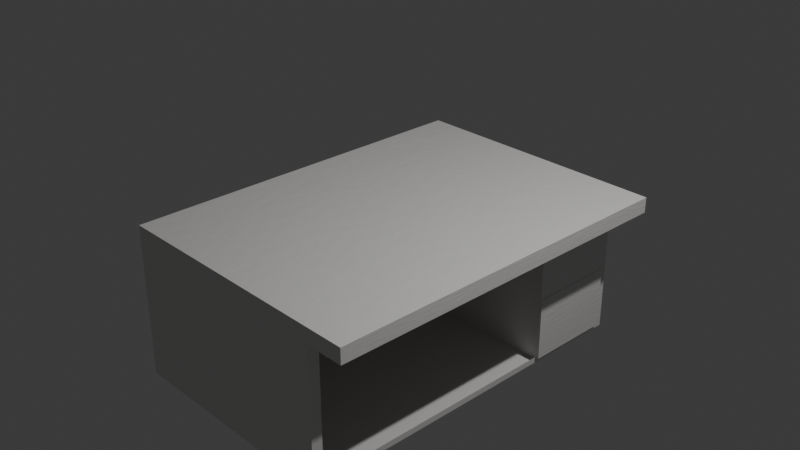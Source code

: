 # Source: desk_human_lab.blend  (saved by Blender 4.2.66; exported with 4.5.12 LTS)
import bpy
from mathutils import Matrix  # noqa: F401  (used for matrix-valued properties, if any)

bpy.ops.wm.read_factory_settings(use_empty=True)
scene = bpy.context.scene
scene.name = 'Scene'

# ---- collections
col_collection = bpy.data.collections.new('Collection'); scene.collection.children.link(col_collection)

# ---- materials (node trees are filled in below, after node groups)
mat_white_leather = bpy.data.materials.new('White Leather')

# ---- material node trees
mat_white_leather.use_nodes = True; mat_white_leather.node_tree.nodes.clear()
_N = mat_white_leather.node_tree.nodes; _L = mat_white_leather.node_tree.links
n0 = _N.new('ShaderNodeTexCoord'); n0.name = 'Texture Coordinate'; n0.location = (-2013, 565)
n1 = _N.new('ShaderNodeTexVoronoi'); n1.name = 'Voronoi Texture.001'; n1.location = (-987, 126)
n1.feature = 'DISTANCE_TO_EDGE'
n1.inputs[2].default_value = 40.0
n2 = _N.new('ShaderNodeMix'); n2.name = 'Mix'; n2.location = (-794, 352)
n2.data_type = 'RGBA'
n2.blend_type = 'MULTIPLY'
n2.inputs[0].default_value = 0.82
n3 = _N.new('ShaderNodeTexVoronoi'); n3.name = 'Voronoi Texture'; n3.location = (-1045, 429)
n3.feature = 'DISTANCE_TO_EDGE'
n3.inputs[2].default_value = 75.0
n4 = _N.new('ShaderNodeTexNoise'); n4.name = 'Noise Texture'; n4.location = (-1031, -258)
n4.inputs[2].default_value = 25.0
n4.inputs[3].default_value = 16.0
n5 = _N.new('ShaderNodeTexNoise'); n5.name = 'Noise Texture.001'; n5.location = (-1038, -528)
n5.inputs[3].default_value = 16.0
n6 = _N.new('ShaderNodeValToRGB'); n6.name = 'Color Ramp.001'; n6.location = (-794, -157)
while len(n6.color_ramp.elements) > 1: n6.color_ramp.elements.remove(n6.color_ramp.elements[-1])
n6.color_ramp.elements[0].position = 0.0; n6.color_ramp.elements[0].color = (1.0, 1.0, 1.0, 1.0)
_e = n6.color_ramp.elements.new(1.0); _e.color = (1.0, 1.0, 1.0, 1.0)
n7 = _N.new('ShaderNodeValToRGB'); n7.name = 'Color Ramp.002'; n7.location = (-787, -509)
while len(n7.color_ramp.elements) > 1: n7.color_ramp.elements.remove(n7.color_ramp.elements[-1])
n7.color_ramp.elements[0].position = 0.48; n7.color_ramp.elements[0].color = (0.0, 0.0, 0.0, 1.0)
_e = n7.color_ramp.elements.new(1.0); _e.color = (1.0, 1.0, 1.0, 1.0)
n8 = _N.new('ShaderNodeTexNoise'); n8.name = 'Noise Texture.002'; n8.location = (-1038, -823)
n8.inputs[2].default_value = 2.0
n8.inputs[3].default_value = 15.0
n8.inputs[4].default_value = 0.38
n9 = _N.new('ShaderNodeValToRGB'); n9.name = 'Color Ramp'; n9.location = (-589, 363)
while len(n9.color_ramp.elements) > 1: n9.color_ramp.elements.remove(n9.color_ramp.elements[-1])
n9.color_ramp.elements[0].position = 0.0; n9.color_ramp.elements[0].color = (1.0, 1.0, 1.0, 1.0)
_e = n9.color_ramp.elements.new(0.01818); _e.color = (0.0, 0.0, 0.0, 1.0)
n10 = _N.new('ShaderNodeMix'); n10.name = 'Mix.001'; n10.location = (-186, 339)
n10.data_type = 'RGBA'
n11 = _N.new('ShaderNodeMapping'); n11.name = 'Mapping'; n11.location = (-1841, 550)
n11.inputs[3].default_value = (6.0, 6.0, 6.0)
n12 = _N.new('ShaderNodeTexNoise'); n12.name = 'Noise Texture.003'; n12.location = (-232, -28)
n12.inputs[2].default_value = 146.1
n12.inputs[3].default_value = 0.0
n12.inputs[4].default_value = 0.0
n13 = _N.new('ShaderNodeValToRGB'); n13.name = 'Color Ramp.005'; n13.location = (-12, -44)
while len(n13.color_ramp.elements) > 1: n13.color_ramp.elements.remove(n13.color_ramp.elements[-1])
n13.color_ramp.elements[0].position = 0.0; n13.color_ramp.elements[0].color = (0.0, 0.0, 0.0, 1.0)
_e = n13.color_ramp.elements.new(1.0); _e.color = (1.0, 1.0, 1.0, 1.0)
n14 = _N.new('ShaderNodeValToRGB'); n14.name = 'Color Ramp.004'; n14.location = (-660, -799)
while len(n14.color_ramp.elements) > 1: n14.color_ramp.elements.remove(n14.color_ramp.elements[-1])
n14.color_ramp.elements[0].position = 0.3236; n14.color_ramp.elements[0].color = (0.0, 0.0, 0.0, 1.0)
_e = n14.color_ramp.elements.new(0.6073); _e.color = (1.0, 1.0, 1.0, 1.0)
n15 = _N.new('ShaderNodeOutputMaterial'); n15.name = 'Material Output'; n15.location = (2053, 258)
n16 = _N.new('ShaderNodeValToRGB'); n16.name = 'Color Ramp.003'; n16.location = (753, 498)
while len(n16.color_ramp.elements) > 1: n16.color_ramp.elements.remove(n16.color_ramp.elements[-1])
n16.color_ramp.elements[0].position = 0.0; n16.color_ramp.elements[0].color = (1.0, 0.8634, 0.7386, 1.0)
_e = n16.color_ramp.elements.new(0.68); _e.color = (0.8021, 0.8021, 0.8021, 1.0)
n17 = _N.new('ShaderNodeBump'); n17.name = 'Bump.001'; n17.location = (-206, -739)
n17.inputs[0].default_value = 0.07
n17.inputs[1].default_value = 0.03
n17.inputs[2].default_value = 1.0
n18 = _N.new('ShaderNodeMix'); n18.name = 'Mix.002'; n18.location = (308, 104)
n18.data_type = 'RGBA'
n18.inputs[6].default_value = (0.0, 0.0, 0.0, 1.0)
n19 = _N.new('ShaderNodeBump'); n19.name = 'Bump'; n19.location = (969, 73)
n19.inputs[0].default_value = 0.3
n19.inputs[1].default_value = 0.003
n19.inputs[2].default_value = 1.0
n20 = _N.new('ShaderNodeBsdfPrincipled'); n20.name = 'Principled BSDF'; n20.location = (1595, 258)
n20.distribution = 'GGX'
n20.subsurface_method = 'RANDOM_WALK_SKIN'
n20.inputs[2].default_value = 0.4309
n20.inputs[3].default_value = 1.45
n20.inputs[25].default_value = 0.0
n20.inputs[26].default_value = (0.1899, 0.1899, 0.1899, 1.0)
n20.inputs[27].default_value = (0.0, 0.0, 0.0, 1.0)
n20.inputs[28].default_value = 1.0
_L.new(n1.outputs[0], n2.inputs[6])
_L.new(n3.outputs[0], n2.inputs[7])
_L.new(n2.outputs[2], n9.inputs[0])
_L.new(n9.outputs[0], n10.inputs[0])
_L.new(n4.outputs[1], n6.inputs[0])
_L.new(n5.outputs[1], n7.inputs[0])
_L.new(n6.outputs[0], n10.inputs[6])
_L.new(n7.outputs[0], n10.inputs[7])
_L.new(n16.outputs[0], n20.inputs[0])
_L.new(n19.outputs[0], n20.inputs[5])
_L.new(n11.outputs[0], n3.inputs[0])
_L.new(n11.outputs[0], n1.inputs[0])
_L.new(n11.outputs[0], n4.inputs[0])
_L.new(n11.outputs[0], n5.inputs[0])
_L.new(n17.outputs[0], n19.inputs[4])
_L.new(n11.outputs[0], n8.inputs[0])
_L.new(n8.outputs[1], n14.inputs[0])
_L.new(n14.outputs[0], n17.inputs[3])
_L.new(n10.outputs[2], n16.inputs[0])
_L.new(n10.outputs[2], n18.inputs[0])
_L.new(n11.outputs[0], n12.inputs[0])
_L.new(n13.outputs[0], n18.inputs[7])
_L.new(n12.outputs[1], n13.inputs[0])
_L.new(n18.outputs[2], n19.inputs[3])
_L.new(n0.outputs[3], n11.inputs[0])
_L.new(n20.outputs[0], n15.inputs[0])
n15.is_active_output = True

# ---- world
world_world = bpy.data.worlds.new('World'); scene.world = world_world
world_world.use_nodes = True; world_world.node_tree.nodes.clear()
_N = world_world.node_tree.nodes; _L = world_world.node_tree.links
n0 = _N.new('ShaderNodeOutputWorld'); n0.name = 'World Output'; n0.location = (300, 300)
n1 = _N.new('ShaderNodeBackground'); n1.name = 'Background'; n1.location = (10, 300)
n1.inputs[0].default_value = (0.05088, 0.05088, 0.05088, 1.0)
_L.new(n1.outputs[0], n0.inputs[0])
n0.is_active_output = True
world_world.color = (0.05088, 0.05088, 0.05088)
world_world.sun_shadow_jitter_overblur = 0.0

# ---- cameras
cam_camera = bpy.data.cameras.new('Camera')
cam_camera.clip_end = 100.0
cam_camera.ortho_scale = 7.314

# ---- lights
light_light = bpy.data.lights.new('Light', 'POINT')
light_light.energy = 1000.0
light_light.shadow_soft_size = 0.1

# ---- meshes
me_cube = bpy.data.meshes.new('Cube')
me_cube.from_pydata([(1.0, 1.0, 1.0), (1.0, 1.0, -1.0), (1.0, -1.0, 1.0), (1.0, -1.0, -1.0), (-1.0, 1.0, 1.0), (-1.0, 1.0, -1.0), (-1.0, -1.0, 1.0), (-1.0, -1.0, -1.0), (0.7162, 0.9417, -1.798), (0.7162, -1.0, 1.0), (0.7162, -0.9417, -1.798), (0.7162, 1.0, 1.0), (-1.0, 1.0, -18.99), (-1.0, -1.0, -18.99), (0.7162, 0.9417, -18.19), (0.7162, -0.9417, -18.19), (0.7162, 1.0, -1.0), (0.7162, -1.0, -1.0), (0.7162, 1.0, -18.99), (0.7162, -1.0, -18.99), (-1.0, 0.489, -1.0), (1.0, 0.489, 1.0), (-1.0, 0.489, 1.0), (1.0, 0.489, -1.0), (0.7162, 0.489, -1.0), (0.7162, 0.489, 1.0), (-1.0, 0.489, -18.99), (0.7162, 0.489, -18.99), (0.7162, 0.4605, -1.798), (0.7162, 0.4605, -18.19), (-1.0, -1.0, -9.995), (0.7162, -1.0, -9.995), (0.7162, 1.0, -9.995), (-1.0, 1.0, -9.995), (0.7162, -0.9417, -9.995), (0.7162, 0.9417, -9.995), (-1.0, 0.489, -9.995), (0.7162, 0.4605, -9.995), (0.7403, 0.9417, -1.798), (0.7403, 0.4605, -1.798), (0.7403, 0.9417, -9.995), (0.7403, 0.4605, -9.995), (0.7466, 0.9417, -9.995), (0.7466, 0.9417, -18.19), (0.7466, 0.4605, -18.19), (0.7466, 0.4605, -9.995)], [], [(25, 22, 6, 9), (17, 9, 6, 7), (20, 22, 4, 5), (24, 23, 3, 17), (23, 21, 2, 3), (16, 11, 0, 1), (5, 4, 11, 16), (31, 30, 13, 19), (3, 2, 9, 17), (21, 25, 9, 2), (26, 27, 19, 13), (33, 32, 18, 12), (36, 33, 12, 26), (28, 8, 16, 24), (29, 15, 19, 27), (34, 10, 17, 31), (35, 14, 18, 32), (14, 29, 27, 18), (10, 28, 24, 17), (30, 36, 26, 13), (14, 35, 42, 43), (12, 18, 27, 26), (0, 11, 25, 21), (1, 0, 21, 23), (16, 1, 23, 24), (7, 6, 22, 20), (11, 4, 22, 25), (28, 37, 41, 39), (7, 20, 36, 30), (8, 35, 32, 16), (15, 34, 31, 19), (20, 5, 33, 36), (5, 16, 32, 33), (17, 7, 30, 31), (38, 39, 41, 40), (35, 8, 38, 40), (8, 28, 39, 38), (37, 35, 40, 41), (42, 45, 44, 43), (35, 37, 45, 42), (37, 29, 44, 45), (29, 14, 43, 44), (25, 22, 26, 27)])
_uv = me_cube.uv_layers.new(name='UVMap')
_uv.uv.foreach_set('vector', [0.7784, -0.7644, 0.7784, -0.4244, 0.6909, -0.4244, 0.6909, -0.7644, -0.1404, -0.5563, -0.1404, -0.8206, 0.01087, -0.8206, 0.01087, -0.5563, 0.1421, -0.5563, 0.1421, -0.8206, 0.1871, -0.8206, 0.1871, -0.5563, 0.7159, 0.5085, 0.6909, 0.5085, 0.6909, 0.3118, 0.7159, 0.3118, 0.8084, -0.1294, 0.6909, -0.1294, 0.6909, -0.4244, 0.8084, -0.4244, 0.3384, -0.5563, 0.3384, -0.8206, 0.3634, -0.8206, 0.3634, -0.5563, 0.1871, -0.5563, 0.1871, -0.8206, 0.3384, -0.8206, 0.3384, -0.5563, -0.1404, 0.6321, 0.01087, 0.6321, 0.01087, 1.821, -0.1404, 1.821, -0.1654, -0.5563, -0.1654, -0.8206, -0.1404, -0.8206, -0.1404, -0.5563, 0.7784, -0.8206, 0.7784, -0.7644, 0.6909, -0.7644, 0.6909, -0.8206, 0.7784, -0.02821, 0.7784, 0.3118, 0.6909, 0.3118, 0.6909, -0.02821, 0.1871, 0.6321, 0.3384, 0.6321, 0.3384, 1.821, 0.1871, 1.821, 0.1421, 0.6321, 0.1871, 0.6321, 0.1871, 1.821, 0.1421, 1.821, 0.4109, -0.7152, 0.3685, -0.7152, 0.3634, -0.8206, 0.4084, -0.8206, 0.4109, 1.451, 0.5345, 1.451, 0.5396, 1.556, 0.4084, 1.556, 0.5345, 0.3679, 0.5345, -0.7152, 0.5396, -0.8206, 0.5396, 0.3679, 0.3685, 0.3679, 0.3685, 1.451, 0.3634, 1.556, 0.3634, 0.3679, 0.3685, 1.451, 0.4109, 1.451, 0.4084, 1.556, 0.3634, 1.556, 0.5345, -0.7152, 0.4109, -0.7152, 0.4084, -0.8206, 0.5396, -0.8206, 0.01087, 0.6321, 0.1421, 0.6321, 0.1421, 1.821, 0.01087, 1.821, 0.8932, 0.2624, 0.8932, -0.8206, 0.8959, -0.8206, 0.8959, 0.2624, 0.8084, -0.02821, 0.8084, 0.3118, 0.7784, 0.3118, 0.7784, -0.02821, 0.8084, -0.8206, 0.8084, -0.7644, 0.7784, -0.7644, 0.7784, -0.8206, 0.8084, -0.02821, 0.6909, -0.02821, 0.6909, -0.1294, 0.8084, -0.1294, 0.7159, 0.576, 0.6909, 0.576, 0.6909, 0.5085, 0.7159, 0.5085, 0.01087, -0.5563, 0.01087, -0.8206, 0.1421, -0.8206, 0.1421, -0.5563, 0.8084, -0.7644, 0.8084, -0.4244, 0.7784, -0.4244, 0.7784, -0.7644, 0.9007, -0.8206, 0.9007, 0.2624, 0.8986, 0.2624, 0.8986, -0.8206, 0.01087, -0.5563, 0.1421, -0.5563, 0.1421, 0.6321, 0.01087, 0.6321, 0.3685, -0.7152, 0.3685, 0.3679, 0.3634, 0.3679, 0.3634, -0.8206, 0.5345, 1.451, 0.5345, 0.3679, 0.5396, 0.3679, 0.5396, 1.556, 0.1421, -0.5563, 0.1871, -0.5563, 0.1871, 0.6321, 0.1421, 0.6321, 0.1871, -0.5563, 0.3384, -0.5563, 0.3384, 0.6321, 0.1871, 0.6321, -0.1404, -0.5563, 0.01087, -0.5563, 0.01087, 0.6321, -0.1404, 0.6321, 0.8084, -0.8206, 0.8508, -0.8206, 0.8508, 0.2624, 0.8084, 0.2624, 0.9007, 0.2624, 0.9007, -0.8206, 0.9028, -0.8206, 0.9028, 0.2624, 0.7159, 0.5025, 0.7159, 0.4389, 0.718, 0.4389, 0.718, 0.5025, 0.7201, 0.4389, 0.7201, 0.5025, 0.718, 0.5025, 0.718, 0.4389, 0.8508, -0.8206, 0.8932, -0.8206, 0.8932, 0.2624, 0.8508, 0.2624, 0.7159, 0.3754, 0.7159, 0.3118, 0.7186, 0.3118, 0.7186, 0.3754, 0.8986, -0.8206, 0.8986, 0.2624, 0.8959, 0.2624, 0.8959, -0.8206, 0.7186, 0.3754, 0.7186, 0.4389, 0.7159, 0.4389, 0.7159, 0.3754, 0.5396, -0.8206, 0.6909, -0.8206, 0.6909, 1.821, 0.5396, 1.821])
_uv = me_cube.uv_layers.new(name='automap')
_uv.uv.foreach_set('vector', [0.5605, 0.0142, 0.5605, 0.1001, 0.4861, 0.1001, 0.4861, 0.0142, 0.0142, 0.1001, 0.0142, 0.0, 0.1001, 0.0, 0.1001, 0.1001, 0.1745, 0.1001, 0.1745, 0.0, 0.2001, 0.0, 0.2001, 0.1001, 0.5484, 0.3746, 0.5342, 0.3746, 0.5342, 0.3002, 0.5484, 0.3002, 0.5861, 0.1745, 0.4861, 0.1745, 0.4861, 0.1001, 0.5861, 0.1001, 0.286, 0.1001, 0.286, 0.0, 0.3002, 0.0, 0.3002, 0.1001, 0.2001, 0.1001, 0.2001, 0.0, 0.286, 0.0, 0.286, 0.1001, 0.0142, 0.55, 0.1001, 0.55, 0.1001, 1.0, 0.0142, 1.0, 0.0, 0.1001, 0.0, 0.0, 0.0142, 0.0, 0.0142, 0.1001, 0.5605, 6.539e-09, 0.5605, 0.0142, 0.4861, 0.0142, 0.4861, 9.154e-10, 0.6201, 0.2746, 0.5342, 0.2746, 0.5342, 0.2001, 0.6201, 0.2001, 0.2001, 0.55, 0.286, 0.55, 0.286, 1.0, 0.2001, 1.0, 0.1745, 0.55, 0.2001, 0.55, 0.2001, 1.0, 0.1745, 1.0, 0.3271, 0.03992, 0.3031, 0.03992, 0.3002, 0.0, 0.3257, 0.0, 0.3271, 0.86, 0.3973, 0.86, 0.4002, 0.8999, 0.3257, 0.8999, 0.3973, 0.45, 0.3973, 0.03992, 0.4002, 0.0, 0.4002, 0.45, 0.3031, 0.45, 0.3031, 0.86, 0.3002, 0.8999, 0.3002, 0.45, 0.3031, 0.86, 0.3271, 0.86, 0.3257, 0.8999, 0.3002, 0.8999, 0.3973, 0.03992, 0.3271, 0.03992, 0.3257, 0.0, 0.4002, 0.0, 0.1001, 0.55, 0.1745, 0.55, 0.1745, 1.0, 0.1001, 1.0, 0.6201, 0.6102, 0.6201, 0.2001, 0.6216, 0.2001, 0.6216, 0.6102, 0.6201, 0.3002, 0.5342, 0.3002, 0.5342, 0.2746, 0.6201, 0.2746, 0.5861, 8.469e-09, 0.5861, 0.0142, 0.5605, 0.0142, 0.5605, 6.539e-09, 0.5861, 0.2001, 0.4861, 0.2001, 0.4861, 0.1745, 0.5861, 0.1745, 0.5484, 0.4002, 0.5342, 0.4002, 0.5342, 0.3746, 0.5484, 0.3746, 0.1001, 0.1001, 0.1001, 0.0, 0.1745, 0.0, 0.1745, 0.1001, 0.5861, 0.0142, 0.5861, 0.1001, 0.5605, 0.1001, 0.5605, 0.0142, 0.6243, 0.2001, 0.6243, 0.6102, 0.6231, 0.6102, 0.6231, 0.2001, 0.1001, 0.1001, 0.1745, 0.1001, 0.1745, 0.55, 0.1001, 0.55, 0.3031, 0.03992, 0.3031, 0.45, 0.3002, 0.45, 0.3002, 0.0, 0.3973, 0.86, 0.3973, 0.45, 0.4002, 0.45, 0.4002, 0.8999, 0.1745, 0.1001, 0.2001, 0.1001, 0.2001, 0.55, 0.1745, 0.55, 0.2001, 0.1001, 0.286, 0.1001, 0.286, 0.55, 0.2001, 0.55, 0.0142, 0.1001, 0.1001, 0.1001, 0.1001, 0.55, 0.0142, 0.55, 0.4861, 0.2001, 0.5101, 0.2001, 0.5101, 0.6102, 0.4861, 0.6102, 0.6243, 0.6102, 0.6243, 0.2001, 0.6255, 0.2001, 0.6255, 0.6102, 0.5342, 0.4724, 0.5342, 0.4484, 0.5354, 0.4484, 0.5354, 0.4724, 0.5354, 0.4724, 0.5354, 0.4965, 0.5342, 0.4965, 0.5342, 0.4724, 0.5101, 0.2001, 0.5342, 0.2001, 0.5342, 0.6102, 0.5101, 0.6102, 0.5342, 0.4243, 0.5342, 0.4002, 0.5357, 0.4002, 0.5357, 0.4243, 0.6231, 0.2001, 0.6231, 0.6102, 0.6216, 0.6102, 0.6216, 0.2001, 0.5357, 0.4243, 0.5357, 0.4484, 0.5342, 0.4484, 0.5342, 0.4243, 0.4002, 0.0, 0.4861, 0.0, 0.4861, 1.0, 0.4002, 1.0])
_uv.active_render = True
me_cube.materials.append(mat_white_leather)
me_cube.use_mirror_vertex_groups = False
me_cube.auto_texspace = False
me_cube.update()

# ---- objects
ob_desk = bpy.data.objects.new('Desk', me_cube)
ob_light = bpy.data.objects.new('Light', light_light)
ob_camera = bpy.data.objects.new('Camera', cam_camera)

# ---- transforms, parenting, visibility, modifiers, constraints
ob_desk.location = (0.0, 0.0, 0.0)
ob_desk.scale = (1.521, 2.083, 0.08671)
ob_desk.lock_rotations_4d = False
ob_desk.empty_display_type = 'ARROWS'
ob_desk.lineart.crease_threshold = 0.0
ob_light.location = (4.076, 1.005, 5.904)
ob_light.rotation_euler = (0.6503, 0.05522, 1.866)
ob_light.lock_rotations_4d = False
ob_light.empty_display_type = 'ARROWS'
ob_light.color = (0.0, 0.0, 0.0, 0.0)
ob_light.lineart.crease_threshold = 0.0
ob_camera.location = (7.359, -6.926, 4.958)
ob_camera.rotation_euler = (1.109, 0.0, 0.8149)
ob_camera.lock_rotations_4d = False
ob_camera.empty_display_type = 'ARROWS'
ob_camera.color = (0.0, 0.0, 0.0, 0.0)
ob_camera.display_type = 'WIRE'
ob_camera.lineart.crease_threshold = 0.0

# ---- collection membership
col_collection.objects.link(ob_desk)
col_collection.objects.link(ob_light)
col_collection.objects.link(ob_camera)

# ---- scene / render settings (as saved in the file)
scene.camera = ob_camera
scene.frame_start = 1; scene.frame_end = 250; scene.frame_set(1)
scene.render.engine = 'BLENDER_EEVEE_NEXT'
bpy.context.view_layer.update()
